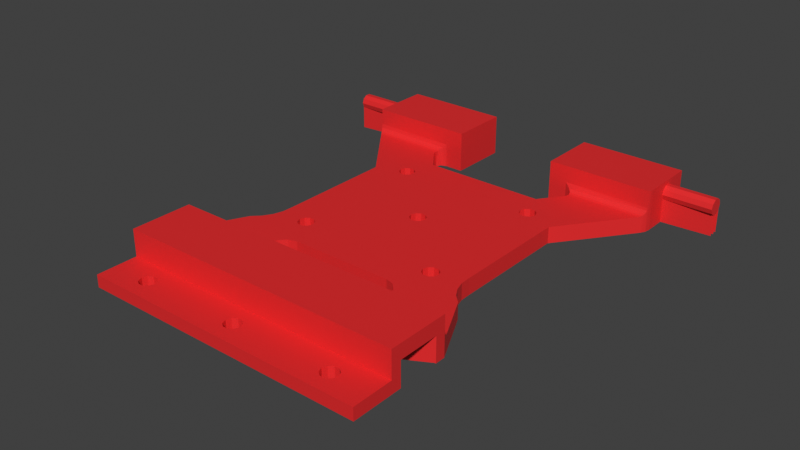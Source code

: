 # Source: Nizina_poderzh.blend  (saved by Blender 3.6.13; exported with 4.5.12 LTS)
import bpy
from mathutils import Matrix  # noqa: F401  (used for matrix-valued properties, if any)

bpy.ops.wm.read_factory_settings(use_empty=True)
scene = bpy.context.scene
scene.name = 'Scene'

# ---- collections
col_collection = bpy.data.collections.new('Collection'); scene.collection.children.link(col_collection)

# ---- materials (node trees are filled in below, after node groups)
mat_material = bpy.data.materials.new('Material')
mat_material.use_transparent_shadow = False

# ---- material node trees
mat_material.use_nodes = True; mat_material.node_tree.nodes.clear()
_N = mat_material.node_tree.nodes; _L = mat_material.node_tree.links
n0 = _N.new('ShaderNodeBsdfPrincipled'); n0.name = 'Principled BSDF'; n0.location = (10, 300)
n0.distribution = 'GGX'
n0.subsurface_method = 'RANDOM_WALK_SKIN'
n0.inputs[0].default_value = (0.8, 0.02167, 0.02324, 1.0)
n0.inputs[3].default_value = 1.45
n0.inputs[27].default_value = (0.0, 0.0, 0.0, 1.0)
n0.inputs[28].default_value = 1.0
n1 = _N.new('ShaderNodeOutputMaterial'); n1.name = 'Material Output'; n1.location = (300, 300)
_L.new(n0.outputs[0], n1.inputs[0])
n1.is_active_output = True

# ---- world
world_world = bpy.data.worlds.new('World'); scene.world = world_world
world_world.use_nodes = True; world_world.node_tree.nodes.clear()
_N = world_world.node_tree.nodes; _L = world_world.node_tree.links
n0 = _N.new('ShaderNodeOutputWorld'); n0.name = 'World Output'; n0.location = (300, 300)
n1 = _N.new('ShaderNodeBackground'); n1.name = 'Background'; n1.location = (10, 300)
n1.inputs[0].default_value = (0.05088, 0.05088, 0.05088, 1.0)
_L.new(n1.outputs[0], n0.inputs[0])
n0.is_active_output = True
world_world.color = (0.05088, 0.05088, 0.05088)
world_world.use_sun_shadow = False
world_world.sun_shadow_jitter_overblur = 0.0

# ---- meshes
me_x = bpy.data.meshes.new('нижняя часть')
me_x.from_pydata([(-25.09, -0.1289, -22.08), (-25.09, -4.129, -22.08), (-25.0, -4.129, -19.53), (-25.0, -0.1289, -19.53), (-25.83, -0.1289, -24.52), (-25.83, -4.129, -24.52), (-27.16, -0.1289, -26.7), (-27.16, -4.129, -26.7), (-29.0, -0.1289, -28.47), (-29.0, -4.129, -28.47), (-34.0, -4.129, -38.47), (-19.0, -4.129, -38.47), (-16.11, -4.129, -32.68), (-14.63, -4.129, -31.07), (-12.53, -4.129, -30.47), (-19.5, -4.129, -22.5), (-25.0, -4.129, 9.528), (-19.12, -4.129, -21.32), (-18.12, -4.129, -20.6), (-16.88, -4.129, -20.6), (-15.88, -4.129, -21.32), (-15.5, -4.129, -22.5), (-19.12, -4.129, -23.68), (-18.12, -4.129, -24.4), (12.53, -4.129, -30.47), (-16.88, -4.129, -24.4), (19.0, -4.129, -38.47), (34.0, -4.129, -38.47), (16.11, -4.129, -32.68), (14.63, -4.129, -31.07), (29.0, -4.129, -28.47), (27.16, -4.129, -26.7), (25.83, -4.129, -24.52), (16.88, -4.129, -24.4), (-15.88, -4.129, -23.68), (15.88, -4.129, -23.68), (15.5, -4.129, -22.5), (15.88, -4.129, -21.32), (-1.618, -4.129, -6.176), (-37.5, -4.129, 26.19), (-2.0, -4.129, -5.0), (-19.5, -4.129, 12.5), (-19.5, -4.129, 26.19), (-19.12, -4.129, 13.68), (-19.4, -4.129, 25.56), (-18.12, -4.129, 14.4), (-19.1, -4.129, 24.99), (-16.88, -4.129, 14.4), (-15.0, -4.129, 19.53), (-15.88, -4.129, 13.68), (15.0, -4.129, 19.53), (-15.5, -4.129, 12.5), (-15.88, -4.129, 11.32), (-16.88, -4.129, 10.6), (-19.12, -4.129, 11.32), (-1.618, -4.129, -3.824), (-18.12, -4.129, 10.6), (-0.618, -4.129, -3.098), (0.618, -4.129, -3.098), (1.618, -4.129, -3.824), (19.1, -4.129, 24.99), (2.0, -4.129, -5.0), (1.618, -4.129, -6.176), (-0.618, -4.129, -6.902), (16.88, -4.129, -20.6), (0.618, -4.129, -6.902), (18.12, -4.129, -20.6), (19.12, -4.129, -21.32), (15.5, -4.129, 12.5), (15.88, -4.129, 13.68), (19.4, -4.129, 25.56), (16.88, -4.129, 14.4), (18.12, -4.129, 14.4), (19.12, -4.129, 13.68), (19.5, -4.129, 26.19), (19.5, -4.129, 12.5), (37.5, -4.129, 26.19), (19.12, -4.129, 11.32), (25.0, -4.129, 9.528), (18.12, -4.129, 10.6), (25.0, -4.129, -19.53), (16.88, -4.129, 10.6), (25.09, -4.129, -22.08), (15.88, -4.129, 11.32), (18.12, -4.129, -24.4), (19.12, -4.129, -23.68), (19.5, -4.129, -22.5), (-35.0, -0.1289, -40.47), (-34.51, -4.406, -39.49), (-34.81, -4.954, -40.09), (-34.97, -5.621, -40.41), (-35.0, -6.129, -40.47), (25.09, -0.1289, -22.08), (25.0, -0.1289, -19.53), (25.83, -0.1289, -24.52), (27.16, -0.1289, -26.7), (29.0, -0.1289, -28.47), (19.26, -4.371, 27.15), (38.16, -4.33, 27.07), (38.2, -4.36, 27.13), (37.83, -4.179, 26.64), (19.48, -4.15, 26.49), (38.56, -4.81, 27.7), (18.73, -4.897, 27.77), (38.72, -5.388, 28.05), (17.5, -6.129, 28.19), (38.77, -6.04, 28.19), (38.77, -6.129, 28.19), (-19.36, -4.269, 26.93), (-38.22, -4.374, 27.15), (-38.2, -4.36, 27.13), (-19.12, -4.511, 27.37), (-38.53, -4.749, 27.64), (-18.57, -5.057, 27.88), (-38.68, -5.21, 27.97), (-17.63, -6.003, 28.19), (-38.77, -6.129, 28.19), (-17.5, -6.129, 28.19), (-37.87, -4.192, 26.69), (-37.53, -4.129, 26.23), (-38.77, -10.13, 28.19), (-13.0, -10.13, 28.19), (-13.0, -0.1289, 28.19), (-17.5, -0.1289, 28.19), (-26.62, -3.129, -61.65), (-26.62, -0.1289, -61.65), (-27.0, -0.1289, -60.47), (-27.0, -3.129, -60.47), (-25.62, -3.129, -62.37), (-25.62, -0.1289, -62.37), (-24.38, -3.129, -62.37), (-24.38, -0.1289, -62.37), (-23.38, -3.129, -61.65), (-23.38, -0.1289, -61.65), (-23.0, -3.129, -60.47), (-23.0, -0.1289, -60.47), (-23.38, -3.129, -59.3), (-23.38, -0.1289, -59.3), (-24.38, -3.129, -58.57), (-24.38, -0.1289, -58.57), (-25.62, -3.129, -58.57), (-25.62, -0.1289, -58.57), (-26.62, -3.129, -59.3), (-26.62, -0.1289, -59.3), (-19.12, -4.129, 11.32), (-19.12, -0.1289, 11.32), (-19.5, -0.1289, 12.5), (-19.5, -4.129, 12.5), (-18.12, -4.129, 10.6), (-18.12, -0.1289, 10.6), (-16.88, -4.129, 10.6), (-16.88, -0.1289, 10.6), (-15.88, -4.129, 11.32), (-15.88, -0.1289, 11.32), (-15.5, -4.129, 12.5), (-15.5, -0.1289, 12.5), (-15.88, -4.129, 13.68), (-15.88, -0.1289, 13.68), (-16.88, -4.129, 14.4), (-16.88, -0.1289, 14.4), (-18.12, -4.129, 14.4), (-18.12, -0.1289, 14.4), (-19.12, -4.129, 13.68), (-19.12, -0.1289, 13.68), (-1.618, -4.129, -6.176), (-1.618, -0.1289, -6.176), (-2.0, -0.1289, -5.0), (-2.0, -4.129, -5.0), (-0.618, -4.129, -6.902), (-0.618, -0.1289, -6.902), (0.618, -4.129, -6.902), (0.618, -0.1289, -6.902), (1.618, -4.129, -6.176), (1.618, -0.1289, -6.176), (2.0, -4.129, -5.0), (2.0, -0.1289, -5.0), (1.618, -4.129, -3.824), (1.618, -0.1289, -3.824), (0.618, -4.129, -3.098), (0.618, -0.1289, -3.098), (-0.618, -4.129, -3.098), (-0.618, -0.1289, -3.098), (-1.618, -4.129, -3.824), (-1.618, -0.1289, -3.824), (-1.618, -3.129, -61.65), (-1.618, -0.1289, -61.65), (-2.0, -0.1289, -60.47), (-2.0, -3.129, -60.47), (-0.618, -3.129, -62.37), (-0.618, -0.1289, -62.37), (0.618, -3.129, -62.37), (0.618, -0.1289, -62.37), (1.618, -3.129, -61.65), (1.618, -0.1289, -61.65), (2.0, -3.129, -60.47), (2.0, -0.1289, -60.47), (1.618, -3.129, -59.3), (1.618, -0.1289, -59.3), (0.618, -3.129, -58.57), (0.618, -0.1289, -58.57), (-0.618, -3.129, -58.57), (-0.618, -0.1289, -58.57), (-1.618, -3.129, -59.3), (-1.618, -0.1289, -59.3), (15.88, -4.129, -23.68), (15.88, -0.1289, -23.68), (15.5, -0.1289, -22.5), (16.88, -4.129, -24.4), (16.88, -0.1289, -24.4), (18.12, -4.129, -24.4), (18.12, -0.1289, -24.4), (19.12, -4.129, -23.68), (19.12, -0.1289, -23.68), (19.5, -4.129, -22.5), (19.5, -0.1289, -22.5), (19.12, -4.129, -21.32), (19.12, -0.1289, -21.32), (18.12, -4.129, -20.6), (18.12, -0.1289, -20.6), (16.88, -4.129, -20.6), (16.88, -0.1289, -20.6), (15.88, -4.129, -21.32), (15.88, -0.1289, -21.32), (15.88, -4.129, 11.32), (15.88, -0.1289, 11.32), (15.5, -0.1289, 12.5), (16.88, -4.129, 10.6), (16.88, -0.1289, 10.6), (18.12, -4.129, 10.6), (18.12, -0.1289, 10.6), (19.12, -4.129, 11.32), (19.12, -0.1289, 11.32), (19.5, -4.129, 12.5), (19.5, -0.1289, 12.5), (19.12, -4.129, 13.68), (19.12, -0.1289, 13.68), (18.12, -4.129, 14.4), (18.12, -0.1289, 14.4), (16.88, -4.129, 14.4), (16.88, -0.1289, 14.4), (15.88, -4.129, 13.68), (15.88, -0.1289, 13.68), (-19.12, -4.129, -23.68), (-19.12, -0.1289, -23.68), (-19.5, -0.1289, -22.5), (-19.5, -4.129, -22.5), (-18.12, -4.129, -24.4), (-18.12, -0.1289, -24.4), (-16.88, -4.129, -24.4), (-16.88, -0.1289, -24.4), (-15.88, -4.129, -23.68), (-15.88, -0.1289, -23.68), (-15.5, -4.129, -22.5), (-15.5, -0.1289, -22.5), (-15.88, -4.129, -21.32), (-15.88, -0.1289, -21.32), (-16.88, -4.129, -20.6), (-16.88, -0.1289, -20.6), (-18.12, -4.129, -20.6), (-18.12, -0.1289, -20.6), (-19.12, -4.129, -21.32), (-19.12, -0.1289, -21.32), (23.38, -3.129, -61.65), (23.38, -0.1289, -61.65), (23.0, -0.1289, -60.47), (23.0, -3.129, -60.47), (24.38, -3.129, -62.37), (24.38, -0.1289, -62.37), (25.62, -3.129, -62.37), (25.62, -0.1289, -62.37), (26.62, -3.129, -61.65), (26.62, -0.1289, -61.65), (27.0, -3.129, -60.47), (27.0, -0.1289, -60.47), (26.62, -3.129, -59.3), (26.62, -0.1289, -59.3), (25.62, -3.129, -58.57), (25.62, -0.1289, -58.57), (24.38, -3.129, -58.57), (24.38, -0.1289, -58.57), (23.38, -3.129, -59.3), (23.38, -0.1289, -59.3), (-39.0, -7.129, 34.29), (-39.0, -8.304, 34.67), (-51.0, -8.304, 34.67), (-51.0, -7.129, 34.29), (-39.0, -9.031, 35.67), (-51.0, -9.031, 35.67), (-39.0, -9.031, 36.91), (-51.0, -9.031, 36.91), (-39.0, -8.304, 37.91), (-51.0, -8.304, 37.91), (-39.0, -7.129, 38.29), (-51.0, -7.129, 38.29), (-39.0, -5.953, 37.91), (-51.0, -5.953, 37.91), (-39.0, -5.227, 36.91), (-51.0, -5.227, 36.91), (-39.0, -5.227, 35.67), (-51.0, -5.227, 35.67), (-39.0, -5.953, 34.67), (-51.0, -5.953, 34.67), (39.0, -7.129, 38.29), (39.0, -8.304, 37.91), (51.0, -8.304, 37.91), (51.0, -7.129, 38.29), (39.0, -9.031, 36.91), (51.0, -9.031, 36.91), (39.0, -9.031, 35.67), (51.0, -9.031, 35.67), (39.0, -8.304, 34.67), (51.0, -8.304, 34.67), (39.0, -7.129, 34.29), (51.0, -7.129, 34.29), (39.0, -5.953, 34.67), (51.0, -5.953, 34.67), (39.0, -5.227, 35.67), (51.0, -5.227, 35.67), (39.0, -5.227, 36.91), (51.0, -5.227, 36.91), (39.0, -5.953, 37.91), (51.0, -5.953, 37.91), (-38.94, -10.13, 28.85), (-39.0, -10.13, 29.53), (-39.0, -10.13, 43.05), (-13.0, -10.13, 43.05), (38.94, -10.13, 28.85), (39.0, -10.13, 29.53), (38.77, -10.13, 28.19), (39.0, -10.13, 43.05), (13.0, -10.13, 28.19), (13.0, -10.13, 43.05), (35.0, -3.129, -65.47), (-35.0, -3.129, -65.47), (-35.0, -3.129, -55.47), (35.0, -3.129, -55.47), (-35.0, -0.1289, -65.47), (35.0, -0.1289, -65.47), (35.0, -0.1289, -52.97), (-35.0, -0.1289, -52.97), (-35.0, -0.1289, -42.97), (-20.0, -0.1289, -40.47), (35.0, -0.1289, -42.97), (20.0, -0.1289, -40.47), (35.0, -0.1289, -40.47), (16.11, -0.1289, -32.68), (14.63, -0.1289, -31.07), (12.53, -0.1289, -30.47), (-12.53, -0.1289, -30.47), (25.0, -0.1289, 9.528), (-16.11, -0.1289, -32.68), (-14.63, -0.1289, -31.07), (38.2, -0.1289, 27.13), (38.79, -0.1289, 28.26), (39.0, -0.1289, 29.53), (39.0, -0.1289, 43.05), (19.49, -0.1289, 26.38), (13.0, -0.1289, 43.05), (18.85, -0.1289, 27.67), (17.5, -0.1289, 28.19), (13.0, -0.1289, 28.19), (19.1, -0.1289, 24.99), (15.0, -0.1289, 19.53), (-15.0, -0.1289, 19.53), (-19.1, -0.1289, 24.99), (-19.49, -0.1289, 26.38), (-25.0, -0.1289, 9.528), (-38.2, -0.1289, 27.13), (-38.79, -0.1289, 28.26), (-18.85, -0.1289, 27.67), (-39.0, -0.1289, 29.53), (-39.0, -0.1289, 43.05), (-13.0, -0.1289, 43.05), (-26.0, -6.129, -42.97), (-26.0, -5.833, -46.07), (-26.0, -6.129, -47.97), (-26.0, -4.972, -44.35), (-26.0, -3.629, -42.97), (-26.0, -6.129, -52.97), (-26.0, -4.972, -51.59), (-26.0, -3.629, -52.97), (-26.0, -5.833, -49.87), (-35.0, -6.129, -52.97), (-35.0, -6.129, -42.97), (-35.0, -9.629, -40.47), (-35.0, -9.629, -55.47), (26.0, -3.629, -42.97), (26.0, -5.833, -46.07), (26.0, -6.129, -47.97), (26.0, -5.833, -49.87), (26.0, -4.972, -51.59), (26.0, -3.629, -52.97), (26.0, -4.972, -44.35), (26.0, -6.129, -52.97), (35.0, -6.129, -52.97), (26.0, -6.129, -42.97), (35.0, -6.129, -42.97), (35.0, -9.629, -55.47), (35.0, -9.629, -40.47), (35.0, -6.129, -40.47), (-19.35, -4.253, -39.17), (-19.69, -4.686, -39.86), (-19.91, -5.286, -40.29), (-20.0, -6.129, -40.47), (19.97, -5.621, -40.41), (20.0, -6.129, -40.47), (34.91, -5.286, -40.29), (19.81, -4.954, -40.09), (34.69, -4.686, -39.86), (19.51, -4.406, -39.49), (34.35, -4.253, -39.17), (-39.0, -0.1025, 37.91), (-39.0, -0.1305, 36.91), (-51.0, -0.1305, 36.91), (-39.0, -0.1305, 35.67), (-51.0, -0.1305, 35.67), (-51.0, -0.1025, 34.67), (39.0, -0.2299, 34.67), (39.0, -0.1305, 35.67), (51.0, -0.1305, 35.67), (39.0, -0.1305, 36.91), (51.0, -0.1305, 36.91), (51.0, -0.2299, 37.91), (-26.0, 0.05641, -46.07), (-26.0, -0.2398, -47.97), (-26.0, 0.9169, -44.35), (-26.0, 0.05641, -49.87), (-35.0, -0.2398, -52.97), (-35.0, -0.2398, -42.97), (26.0, 0.05641, -46.07), (26.0, -0.2398, -47.97), (26.0, 0.05641, -49.87), (35.0, -0.2398, -52.97), (35.0, -0.2398, -42.97)], [], [(0, 1, 2), (3, 0, 2), (4, 5, 1), (0, 4, 1), (6, 7, 5), (4, 6, 5), (8, 9, 7), (6, 8, 7), (9, 10, 7), (10, 11, 7), (7, 11, 5), (11, 12, 5), (5, 12, 1), (12, 13, 1), (1, 13, 2), (13, 14, 2), (2, 15, 16), (15, 17, 16), (17, 18, 16), (18, 19, 16), (19, 20, 16), (20, 21, 16), (15, 2, 22), (2, 14, 22), (22, 14, 23), (14, 24, 23), (23, 24, 25), (26, 27, 28), (28, 27, 29), (27, 30, 29), (29, 30, 24), (30, 31, 24), (24, 31, 25), (31, 32, 25), (25, 33, 34), (33, 35, 34), (34, 35, 21), (35, 36, 21), (21, 36, 16), (36, 37, 16), (16, 38, 39), (38, 40, 39), (39, 41, 42), (41, 43, 42), (42, 43, 44), (43, 45, 44), (44, 45, 46), (45, 47, 46), (46, 47, 48), (47, 49, 48), (48, 49, 50), (49, 51, 50), (51, 52, 50), (52, 53, 50), (39, 40, 54), (40, 55, 54), (54, 55, 56), (55, 57, 56), (56, 57, 53), (57, 58, 53), (53, 58, 50), (58, 59, 50), (50, 59, 60), (59, 61, 60), (61, 62, 60), (38, 16, 63), (16, 37, 63), (37, 64, 63), (63, 64, 65), (64, 66, 65), (65, 66, 62), (66, 67, 62), (62, 68, 60), (68, 69, 60), (60, 69, 70), (69, 71, 70), (71, 72, 70), (72, 73, 70), (70, 73, 74), (73, 75, 74), (74, 75, 76), (75, 77, 76), (76, 77, 78), (77, 79, 78), (78, 79, 80), (79, 81, 80), (80, 81, 82), (81, 83, 82), (83, 68, 82), (68, 62, 82), (82, 62, 32), (62, 67, 32), (32, 33, 25), (41, 39, 54), (84, 32, 85), (32, 86, 85), (86, 32, 67), (33, 32, 84), (9, 8, 10), (8, 87, 10), (10, 87, 88), (87, 89, 88), (89, 87, 90), (87, 91, 90), (82, 92, 93), (80, 82, 93), (32, 94, 92), (82, 32, 92), (31, 95, 94), (32, 31, 94), (30, 96, 95), (31, 30, 95), (97, 98, 99), (97, 100, 98), (101, 76, 100), (101, 74, 76), (100, 97, 101), (102, 103, 97), (104, 105, 103), (106, 107, 105), (105, 104, 106), (103, 102, 104), (97, 99, 102), (108, 109, 110), (111, 112, 109), (113, 114, 112), (115, 116, 114), (115, 117, 116), (114, 113, 115), (112, 111, 113), (109, 108, 111), (118, 42, 108), (119, 39, 42), (42, 118, 119), (108, 110, 118), (120, 116, 121), (116, 117, 121), (121, 117, 122), (117, 123, 122), (124, 125, 126), (127, 124, 126), (128, 129, 125), (124, 128, 125), (130, 131, 129), (128, 130, 129), (132, 133, 131), (130, 132, 131), (134, 135, 133), (132, 134, 133), (136, 137, 135), (134, 136, 135), (138, 139, 137), (136, 138, 137), (140, 141, 139), (138, 140, 139), (142, 143, 141), (140, 142, 141), (127, 126, 143), (142, 127, 143), (144, 145, 146), (147, 144, 146), (148, 149, 145), (144, 148, 145), (150, 151, 149), (148, 150, 149), (152, 153, 151), (150, 152, 151), (154, 155, 153), (152, 154, 153), (156, 157, 155), (154, 156, 155), (158, 159, 157), (156, 158, 157), (160, 161, 159), (158, 160, 159), (162, 163, 161), (160, 162, 161), (147, 146, 163), (162, 147, 163), (164, 165, 166), (167, 164, 166), (168, 169, 165), (164, 168, 165), (170, 171, 169), (168, 170, 169), (172, 173, 171), (170, 172, 171), (174, 175, 173), (172, 174, 173), (176, 177, 175), (174, 176, 175), (178, 179, 177), (176, 178, 177), (180, 181, 179), (178, 180, 179), (182, 183, 181), (180, 182, 181), (167, 166, 183), (182, 167, 183), (184, 185, 186), (187, 184, 186), (188, 189, 185), (184, 188, 185), (190, 191, 189), (188, 190, 189), (192, 193, 191), (190, 192, 191), (194, 195, 193), (192, 194, 193), (196, 197, 195), (194, 196, 195), (198, 199, 197), (196, 198, 197), (200, 201, 199), (198, 200, 199), (202, 203, 201), (200, 202, 201), (187, 186, 203), (202, 187, 203), (204, 205, 206), (36, 204, 206), (207, 208, 205), (204, 207, 205), (209, 210, 208), (207, 209, 208), (211, 212, 210), (209, 211, 210), (213, 214, 212), (211, 213, 212), (215, 216, 214), (213, 215, 214), (217, 218, 216), (215, 217, 216), (219, 220, 218), (217, 219, 218), (221, 222, 220), (219, 221, 220), (36, 206, 222), (221, 36, 222), (223, 224, 225), (68, 223, 225), (226, 227, 224), (223, 226, 224), (228, 229, 227), (226, 228, 227), (230, 231, 229), (228, 230, 229), (232, 233, 231), (230, 232, 231), (234, 235, 233), (232, 234, 233), (236, 237, 235), (234, 236, 235), (238, 239, 237), (236, 238, 237), (240, 241, 239), (238, 240, 239), (68, 225, 241), (240, 68, 241), (242, 243, 244), (245, 242, 244), (246, 247, 243), (242, 246, 243), (248, 249, 247), (246, 248, 247), (250, 251, 249), (248, 250, 249), (252, 253, 251), (250, 252, 251), (254, 255, 253), (252, 254, 253), (256, 257, 255), (254, 256, 255), (258, 259, 257), (256, 258, 257), (260, 261, 259), (258, 260, 259), (245, 244, 261), (260, 245, 261), (262, 263, 264), (265, 262, 264), (266, 267, 263), (262, 266, 263), (268, 269, 267), (266, 268, 267), (270, 271, 269), (268, 270, 269), (272, 273, 271), (270, 272, 271), (274, 275, 273), (272, 274, 273), (276, 277, 275), (274, 276, 275), (278, 279, 277), (276, 278, 277), (280, 281, 279), (278, 280, 279), (265, 264, 281), (280, 265, 281), (282, 283, 284), (282, 284, 285), (283, 286, 287), (283, 287, 284), (286, 288, 289), (286, 289, 287), (288, 290, 291), (288, 291, 289), (290, 292, 293), (290, 293, 291), (292, 294, 295), (292, 295, 293), (294, 296, 297), (294, 297, 295), (296, 298, 299), (296, 299, 297), (298, 300, 301), (298, 301, 299), (300, 282, 285), (300, 285, 301), (301, 285, 299), (285, 284, 299), (299, 284, 297), (284, 287, 297), (297, 287, 295), (287, 289, 295), (295, 289, 293), (289, 291, 293), (302, 303, 304), (302, 304, 305), (303, 306, 307), (303, 307, 304), (306, 308, 309), (306, 309, 307), (308, 310, 311), (308, 311, 309), (310, 312, 313), (310, 313, 311), (312, 314, 315), (312, 315, 313), (314, 316, 317), (314, 317, 315), (316, 318, 319), (316, 319, 317), (318, 320, 321), (318, 321, 319), (320, 302, 305), (320, 305, 321), (321, 305, 319), (305, 304, 319), (319, 304, 317), (304, 307, 317), (317, 307, 315), (307, 309, 315), (315, 309, 313), (309, 311, 313), (322, 120, 323), (120, 121, 323), (323, 121, 324), (121, 325, 324), (326, 327, 328), (327, 329, 328), (328, 329, 330), (329, 331, 330), (332, 268, 333), (268, 266, 333), (333, 124, 334), (124, 127, 334), (334, 140, 335), (140, 138, 335), (335, 274, 332), (274, 272, 332), (332, 270, 268), (270, 332, 272), (274, 335, 276), (276, 335, 278), (335, 198, 278), (278, 198, 280), (198, 196, 280), (280, 196, 265), (196, 194, 265), (265, 194, 262), (194, 192, 262), (262, 192, 266), (192, 190, 266), (266, 190, 333), (190, 188, 333), (333, 130, 128), (198, 335, 200), (333, 188, 130), (188, 184, 130), (130, 184, 132), (184, 187, 132), (132, 187, 134), (187, 202, 134), (134, 202, 136), (202, 200, 136), (136, 200, 138), (200, 335, 138), (124, 333, 128), (140, 334, 142), (334, 127, 142), (336, 337, 332), (336, 332, 333), (336, 129, 337), (129, 131, 337), (337, 271, 338), (271, 273, 338), (338, 277, 339), (277, 279, 339), (339, 143, 336), (143, 126, 336), (336, 125, 129), (125, 336, 126), (143, 339, 141), (141, 339, 139), (339, 201, 139), (139, 201, 137), (201, 203, 137), (137, 203, 135), (203, 186, 135), (135, 186, 133), (186, 185, 133), (133, 185, 131), (185, 189, 131), (131, 189, 337), (189, 191, 337), (337, 267, 269), (201, 339, 199), (337, 191, 267), (191, 193, 267), (267, 193, 263), (193, 195, 263), (263, 195, 264), (195, 197, 264), (264, 197, 281), (197, 199, 281), (281, 199, 279), (199, 339, 279), (271, 337, 269), (277, 338, 275), (338, 273, 275), (87, 8, 340), (8, 6, 340), (340, 341, 342), (341, 343, 342), (342, 343, 344), (343, 345, 344), (344, 345, 96), (345, 346, 96), (96, 346, 95), (346, 347, 95), (95, 347, 94), (347, 348, 94), (94, 210, 92), (210, 212, 92), (92, 212, 93), (212, 214, 93), (93, 214, 349), (214, 216, 349), (216, 218, 349), (218, 220, 349), (220, 222, 349), (222, 206, 349), (210, 94, 208), (94, 348, 208), (208, 348, 205), (341, 340, 350), (350, 340, 351), (340, 6, 351), (351, 6, 348), (6, 4, 348), (348, 249, 205), (249, 251, 205), (205, 251, 206), (251, 253, 206), (206, 253, 349), (253, 255, 349), (349, 173, 352), (173, 175, 352), (352, 175, 353), (175, 177, 353), (353, 231, 354), (231, 233, 354), (354, 233, 355), (233, 235, 355), (355, 356, 357), (356, 358, 357), (357, 359, 360), (356, 355, 361), (355, 235, 361), (361, 235, 362), (235, 237, 362), (362, 237, 363), (237, 239, 363), (239, 241, 363), (241, 225, 363), (225, 224, 363), (224, 227, 363), (353, 177, 231), (177, 179, 231), (231, 179, 229), (179, 181, 229), (229, 181, 227), (181, 183, 227), (227, 183, 363), (183, 166, 363), (363, 166, 364), (166, 165, 364), (173, 349, 171), (349, 255, 171), (171, 255, 169), (255, 257, 169), (169, 257, 165), (257, 259, 165), (165, 155, 364), (155, 157, 364), (157, 159, 364), (159, 161, 364), (364, 161, 365), (161, 163, 365), (163, 146, 365), (155, 165, 153), (153, 165, 151), (165, 259, 151), (151, 259, 149), (259, 261, 149), (149, 261, 145), (261, 244, 145), (145, 244, 146), (249, 348, 247), (247, 348, 243), (348, 4, 243), (243, 4, 244), (4, 0, 244), (244, 0, 146), (0, 3, 146), (146, 3, 365), (3, 366, 365), (366, 367, 365), (367, 368, 365), (365, 368, 369), (368, 370, 369), (369, 370, 123), (370, 371, 123), (123, 371, 122), (371, 372, 122), (359, 357, 358), (373, 374, 375), (374, 373, 376), (373, 377, 376), (378, 379, 380), (379, 378, 381), (378, 375, 381), (378, 382, 375), (382, 383, 375), (375, 383, 373), (87, 340, 91), (340, 383, 91), (91, 383, 384), (383, 382, 384), (384, 382, 385), (382, 339, 385), (385, 339, 334), (339, 336, 334), (334, 336, 333), (376, 377, 386), (387, 374, 376), (388, 375, 374), (389, 381, 375), (390, 379, 381), (391, 380, 379), (379, 390, 391), (381, 389, 390), (375, 388, 389), (374, 387, 388), (376, 392, 387), (376, 386, 392), (393, 389, 388), (389, 393, 390), (390, 393, 391), (394, 338, 393), (338, 391, 393), (391, 338, 380), (338, 339, 380), (380, 339, 378), (339, 382, 378), (383, 340, 373), (340, 377, 373), (377, 340, 386), (340, 342, 386), (386, 342, 395), (342, 396, 395), (395, 396, 388), (396, 394, 388), (388, 394, 393), (395, 392, 386), (392, 395, 387), (395, 388, 387), (337, 338, 332), (338, 335, 332), (335, 338, 397), (338, 394, 397), (397, 394, 398), (394, 396, 398), (398, 396, 399), (396, 342, 399), (399, 342, 344), (400, 11, 10), (88, 401, 400), (89, 402, 401), (90, 403, 402), (90, 91, 403), (402, 89, 90), (401, 88, 89), (400, 10, 88), (404, 405, 399), (406, 407, 404), (408, 409, 407), (410, 26, 409), (410, 27, 26), (409, 408, 410), (407, 406, 408), (404, 399, 406), (341, 403, 343), (91, 384, 403), (403, 384, 343), (384, 405, 343), (405, 384, 399), (384, 398, 399), (398, 384, 385), (398, 385, 397), (346, 29, 24), (347, 346, 24), (345, 28, 29), (346, 345, 29), (28, 345, 26), (345, 343, 26), (26, 343, 409), (343, 407, 409), (407, 343, 404), (343, 405, 404), (350, 12, 341), (12, 11, 341), (341, 402, 403), (402, 341, 401), (401, 341, 400), (341, 11, 400), (351, 13, 12), (350, 351, 12), (348, 14, 13), (351, 348, 13), (347, 24, 14), (347, 14, 348), (368, 367, 112), (367, 110, 109), (109, 112, 367), (112, 114, 368), (114, 116, 368), (116, 120, 368), (120, 322, 368), (322, 323, 370), (370, 368, 322), (366, 16, 367), (16, 39, 367), (367, 118, 110), (118, 367, 119), (367, 39, 119), (3, 2, 16), (3, 16, 366), (385, 334, 335), (385, 335, 397), (344, 406, 399), (406, 344, 408), (344, 410, 408), (410, 344, 27), (344, 96, 27), (27, 96, 30), (349, 78, 80), (349, 80, 93), (78, 349, 76), (349, 352, 76), (76, 352, 100), (352, 98, 100), (98, 352, 99), (102, 99, 352), (352, 353, 102), (353, 354, 326), (354, 327, 326), (326, 328, 353), (328, 107, 353), (107, 106, 353), (106, 104, 353), (104, 102, 353), (329, 303, 355), (303, 302, 355), (355, 318, 354), (318, 316, 354), (354, 314, 327), (314, 312, 327), (327, 308, 329), (308, 306, 329), (329, 306, 303), (308, 327, 310), (327, 312, 310), (314, 354, 316), (318, 355, 320), (320, 355, 302), (331, 329, 355), (331, 355, 357), (330, 331, 357), (330, 357, 360), (359, 105, 360), (107, 328, 105), (328, 330, 105), (330, 360, 105), (70, 361, 60), (70, 356, 361), (97, 358, 356), (103, 359, 358), (103, 105, 359), (358, 97, 103), (356, 101, 97), (356, 74, 101), (356, 70, 74), (362, 50, 60), (362, 60, 361), (363, 48, 50), (363, 50, 362), (364, 46, 48), (364, 48, 363), (365, 108, 42), (369, 111, 108), (369, 113, 111), (123, 115, 113), (123, 117, 115), (113, 369, 123), (108, 365, 369), (44, 364, 365), (44, 46, 364), (365, 42, 44), (325, 121, 122), (325, 122, 372), (324, 325, 372), (324, 372, 371), (323, 283, 370), (283, 282, 370), (370, 298, 371), (298, 296, 371), (371, 294, 324), (294, 292, 324), (324, 288, 323), (288, 286, 323), (323, 286, 283), (288, 324, 290), (324, 292, 290), (294, 371, 296), (298, 370, 300), (300, 370, 282), (301, 298, 414, 416), (316, 317, 419, 418), (296, 297, 413, 412), (318, 319, 421, 420), (298, 299, 415, 414), (317, 314, 417, 419), (319, 316, 418, 421), (297, 294, 411, 413), (321, 318, 420, 422), (299, 296, 412, 415), (382, 375, 424, 427), (394, 388, 430, 432), (389, 381, 426, 431), (374, 388, 430, 423), (396, 388, 430, 433), (388, 375, 424, 430), (383, 375, 424, 428), (376, 387, 429, 425), (375, 389, 431, 424), (387, 374, 423, 429)])
me_x.materials.append(mat_material)
me_x.update()

# ---- objects
ob_x = bpy.data.objects.new('нижняя часть', me_x)

# ---- transforms, parenting, visibility, modifiers, constraints
ob_x.location = (0.0, 0.0, 0.0)
ob_x.rotation_euler = (4.712, -0.0, 0.0)
ob_x.scale = (0.057, 0.057, 0.057)

# ---- collection membership
col_collection.objects.link(ob_x)

# ---- scene / render settings (as saved in the file)
scene.frame_start = 1; scene.frame_end = 250; scene.frame_set(1)
scene.render.engine = 'BLENDER_EEVEE_NEXT'
scene.cycles.sampling_pattern = 'TABULATED_SOBOL'
scene.view_settings.view_transform = 'Standard'
bpy.context.view_layer.update()

# ---- added for rendering (the .blend has no active camera and no usable light): camera, sun
cam_auto = bpy.data.cameras.new('AutoCamera')
cam_auto.lens = 50.0
cam_auto.sensor_width = 36.0
cam_auto.clip_end = 1000.0
ob_auto_camera = bpy.data.objects.new('AutoCamera', cam_auto)
scene.collection.objects.link(ob_auto_camera)
ob_auto_camera.location = (7.87608, -10.0902, 6.56341)
ob_auto_camera.rotation_euler = (1.09748, -7.21219e-08, 0.694738)
scene.camera = ob_auto_camera
light_auto_sun = bpy.data.lights.new('AutoSun', 'SUN')
light_auto_sun.energy = 3.0
light_auto_sun.angle = 0.0523599
ob_auto_sun = bpy.data.objects.new('AutoSun', light_auto_sun)
scene.collection.objects.link(ob_auto_sun)
ob_auto_sun.rotation_euler = (0.872665, 0.174533, 0.523599)
bpy.context.view_layer.update()
